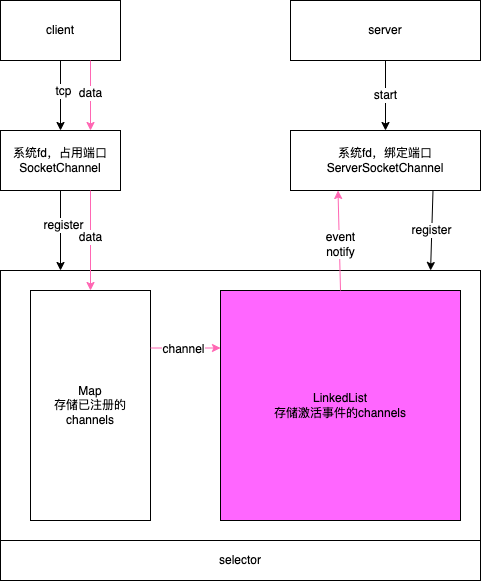

The diagram above was exported from draw.io. Its source (the exported page's mxGraphModel, read from the mxfile embedded in the PNG):
<mxGraphModel dx="651" dy="992" grid="1" gridSize="10" guides="1" tooltips="1" connect="1" arrows="1" fold="1" page="1" pageScale="1" pageWidth="1169" pageHeight="1654" math="0" shadow="0">
  <root>
    <mxCell id="0" />
    <mxCell id="1" parent="0" />
    <mxCell id="IVuwtrcb-lPfV3alWzPm-1" value="client" style="rounded=0;whiteSpace=wrap;html=1;" vertex="1" parent="1">
      <mxGeometry x="130" y="90" width="120" height="60" as="geometry" />
    </mxCell>
    <mxCell id="IVuwtrcb-lPfV3alWzPm-2" value="系统fd，占用端口&lt;br&gt;SocketChannel" style="rounded=0;whiteSpace=wrap;html=1;" vertex="1" parent="1">
      <mxGeometry x="130" y="220" width="120" height="60" as="geometry" />
    </mxCell>
    <mxCell id="IVuwtrcb-lPfV3alWzPm-5" value="server" style="rounded=0;whiteSpace=wrap;html=1;" vertex="1" parent="1">
      <mxGeometry x="420" y="90" width="190" height="60" as="geometry" />
    </mxCell>
    <mxCell id="IVuwtrcb-lPfV3alWzPm-6" value="系统fd，绑定端口&lt;br&gt;ServerSocketChannel" style="rounded=0;whiteSpace=wrap;html=1;" vertex="1" parent="1">
      <mxGeometry x="420" y="220" width="190" height="60" as="geometry" />
    </mxCell>
    <mxCell id="IVuwtrcb-lPfV3alWzPm-7" value="start" style="endArrow=classic;html=1;rounded=0;entryX=0.5;entryY=0;entryDx=0;entryDy=0;exitX=0.5;exitY=1;exitDx=0;exitDy=0;" edge="1" parent="1" source="IVuwtrcb-lPfV3alWzPm-5" target="IVuwtrcb-lPfV3alWzPm-6">
      <mxGeometry width="50" height="50" relative="1" as="geometry">
        <mxPoint x="310" y="530" as="sourcePoint" />
        <mxPoint x="360" y="480" as="targetPoint" />
      </mxGeometry>
    </mxCell>
    <mxCell id="IVuwtrcb-lPfV3alWzPm-8" value="&lt;div style=&quot;&quot;&gt;&lt;br&gt;&lt;/div&gt;" style="rounded=0;whiteSpace=wrap;html=1;align=left;" vertex="1" parent="1">
      <mxGeometry x="130" y="360" width="480" height="310" as="geometry" />
    </mxCell>
    <mxCell id="IVuwtrcb-lPfV3alWzPm-9" value="" style="endArrow=classic;html=1;rounded=0;exitX=0.5;exitY=1;exitDx=0;exitDy=0;" edge="1" parent="1" source="IVuwtrcb-lPfV3alWzPm-2">
      <mxGeometry width="50" height="50" relative="1" as="geometry">
        <mxPoint x="310" y="520" as="sourcePoint" />
        <mxPoint x="190" y="360" as="targetPoint" />
      </mxGeometry>
    </mxCell>
    <mxCell id="IVuwtrcb-lPfV3alWzPm-11" value="register" style="edgeLabel;html=1;align=center;verticalAlign=middle;resizable=0;points=[];" vertex="1" connectable="0" parent="IVuwtrcb-lPfV3alWzPm-9">
      <mxGeometry x="-0.15" y="2" relative="1" as="geometry">
        <mxPoint as="offset" />
      </mxGeometry>
    </mxCell>
    <mxCell id="IVuwtrcb-lPfV3alWzPm-10" value="register" style="endArrow=classic;html=1;rounded=0;exitX=0.75;exitY=1;exitDx=0;exitDy=0;entryX=0.896;entryY=0;entryDx=0;entryDy=0;entryPerimeter=0;" edge="1" parent="1" source="IVuwtrcb-lPfV3alWzPm-6" target="IVuwtrcb-lPfV3alWzPm-8">
      <mxGeometry x="0.0002" width="50" height="50" relative="1" as="geometry">
        <mxPoint x="200" y="290" as="sourcePoint" />
        <mxPoint x="550" y="360" as="targetPoint" />
        <mxPoint as="offset" />
      </mxGeometry>
    </mxCell>
    <mxCell id="IVuwtrcb-lPfV3alWzPm-12" value="selector" style="rounded=0;whiteSpace=wrap;html=1;" vertex="1" parent="1">
      <mxGeometry x="130" y="630" width="480" height="40" as="geometry" />
    </mxCell>
    <mxCell id="IVuwtrcb-lPfV3alWzPm-13" value="Map&lt;br&gt;存储已注册的channels" style="rounded=0;whiteSpace=wrap;html=1;" vertex="1" parent="1">
      <mxGeometry x="160" y="380" width="120" height="230" as="geometry" />
    </mxCell>
    <mxCell id="IVuwtrcb-lPfV3alWzPm-14" value="" style="endArrow=classic;html=1;rounded=0;exitX=0.5;exitY=1;exitDx=0;exitDy=0;" edge="1" parent="1" source="IVuwtrcb-lPfV3alWzPm-1">
      <mxGeometry width="50" height="50" relative="1" as="geometry">
        <mxPoint x="200" y="290" as="sourcePoint" />
        <mxPoint x="190" y="220" as="targetPoint" />
      </mxGeometry>
    </mxCell>
    <mxCell id="IVuwtrcb-lPfV3alWzPm-15" value="tcp" style="edgeLabel;html=1;align=center;verticalAlign=middle;resizable=0;points=[];" vertex="1" connectable="0" parent="IVuwtrcb-lPfV3alWzPm-14">
      <mxGeometry x="-0.15" y="2" relative="1" as="geometry">
        <mxPoint as="offset" />
      </mxGeometry>
    </mxCell>
    <mxCell id="IVuwtrcb-lPfV3alWzPm-16" value="" style="endArrow=classic;html=1;rounded=0;exitX=0.75;exitY=1;exitDx=0;exitDy=0;entryX=0.75;entryY=0;entryDx=0;entryDy=0;strokeColor=#FF66B3;" edge="1" parent="1" source="IVuwtrcb-lPfV3alWzPm-1" target="IVuwtrcb-lPfV3alWzPm-2">
      <mxGeometry width="50" height="50" relative="1" as="geometry">
        <mxPoint x="330" y="280" as="sourcePoint" />
        <mxPoint x="380" y="230" as="targetPoint" />
      </mxGeometry>
    </mxCell>
    <mxCell id="IVuwtrcb-lPfV3alWzPm-18" value="data" style="edgeLabel;html=1;align=center;verticalAlign=middle;resizable=0;points=[];" vertex="1" connectable="0" parent="IVuwtrcb-lPfV3alWzPm-16">
      <mxGeometry x="-0.0857" y="-1" relative="1" as="geometry">
        <mxPoint as="offset" />
      </mxGeometry>
    </mxCell>
    <mxCell id="IVuwtrcb-lPfV3alWzPm-19" value="LinkedList&lt;br&gt;存储激活事件的channels" style="rounded=0;whiteSpace=wrap;html=1;fillColor=#FF66FF;" vertex="1" parent="1">
      <mxGeometry x="350" y="380" width="240" height="230" as="geometry" />
    </mxCell>
    <mxCell id="IVuwtrcb-lPfV3alWzPm-20" value="" style="endArrow=classic;html=1;rounded=0;exitX=0.75;exitY=1;exitDx=0;exitDy=0;entryX=0.5;entryY=0;entryDx=0;entryDy=0;strokeColor=#FF66B3;" edge="1" parent="1" source="IVuwtrcb-lPfV3alWzPm-2" target="IVuwtrcb-lPfV3alWzPm-13">
      <mxGeometry width="50" height="50" relative="1" as="geometry">
        <mxPoint x="230" y="160" as="sourcePoint" />
        <mxPoint x="230" y="230" as="targetPoint" />
      </mxGeometry>
    </mxCell>
    <mxCell id="IVuwtrcb-lPfV3alWzPm-21" value="data" style="edgeLabel;html=1;align=center;verticalAlign=middle;resizable=0;points=[];" vertex="1" connectable="0" parent="IVuwtrcb-lPfV3alWzPm-20">
      <mxGeometry x="-0.0857" y="-1" relative="1" as="geometry">
        <mxPoint as="offset" />
      </mxGeometry>
    </mxCell>
    <mxCell id="IVuwtrcb-lPfV3alWzPm-22" value="" style="endArrow=classic;html=1;rounded=0;exitX=1;exitY=0.25;exitDx=0;exitDy=0;entryX=0;entryY=0.25;entryDx=0;entryDy=0;strokeColor=#FF66B3;" edge="1" parent="1" source="IVuwtrcb-lPfV3alWzPm-13" target="IVuwtrcb-lPfV3alWzPm-19">
      <mxGeometry width="50" height="50" relative="1" as="geometry">
        <mxPoint x="230" y="290" as="sourcePoint" />
        <mxPoint x="230" y="390" as="targetPoint" />
      </mxGeometry>
    </mxCell>
    <mxCell id="IVuwtrcb-lPfV3alWzPm-23" value="channel" style="edgeLabel;html=1;align=center;verticalAlign=middle;resizable=0;points=[];" vertex="1" connectable="0" parent="IVuwtrcb-lPfV3alWzPm-22">
      <mxGeometry x="-0.0857" y="-1" relative="1" as="geometry">
        <mxPoint as="offset" />
      </mxGeometry>
    </mxCell>
    <mxCell id="IVuwtrcb-lPfV3alWzPm-24" value="" style="endArrow=classic;html=1;rounded=0;exitX=0.5;exitY=0;exitDx=0;exitDy=0;entryX=0.25;entryY=1;entryDx=0;entryDy=0;strokeColor=#FF66B3;" edge="1" parent="1" source="IVuwtrcb-lPfV3alWzPm-19" target="IVuwtrcb-lPfV3alWzPm-6">
      <mxGeometry width="50" height="50" relative="1" as="geometry">
        <mxPoint x="290" y="448" as="sourcePoint" />
        <mxPoint x="360" y="448" as="targetPoint" />
      </mxGeometry>
    </mxCell>
    <mxCell id="IVuwtrcb-lPfV3alWzPm-25" value="event&lt;br&gt;notify" style="edgeLabel;html=1;align=center;verticalAlign=middle;resizable=0;points=[];" vertex="1" connectable="0" parent="IVuwtrcb-lPfV3alWzPm-24">
      <mxGeometry x="-0.0857" y="-1" relative="1" as="geometry">
        <mxPoint as="offset" />
      </mxGeometry>
    </mxCell>
  </root>
</mxGraphModel>